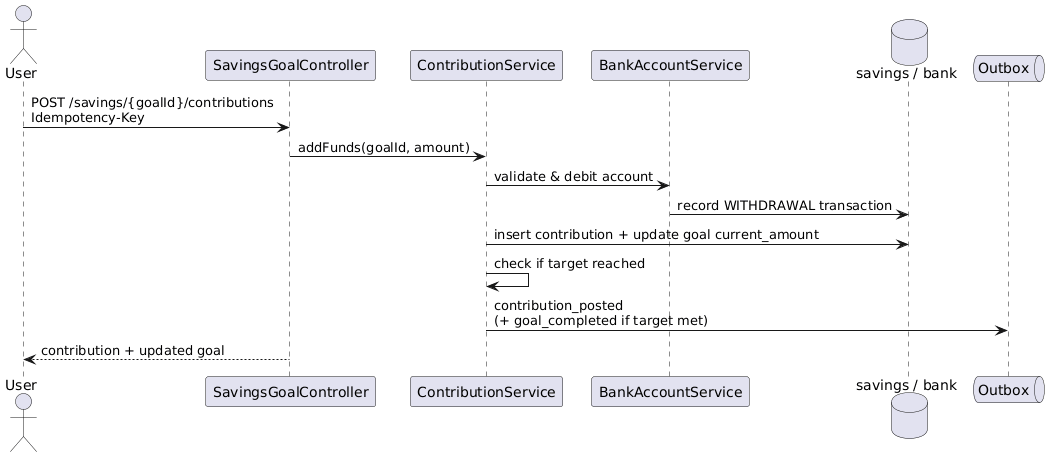

The diagram above was rendered by PlantUML. Its source (embedded in the PNG):
@startuml
actor User
participant SavingsGoalController
participant ContributionService
participant BankAccountService
database "savings / bank" as db
queue Outbox

User -> SavingsGoalController : POST /savings/{goalId}/contributions\nIdempotency-Key
SavingsGoalController -> ContributionService : addFunds(goalId, amount)
ContributionService -> BankAccountService : validate & debit account
BankAccountService -> db : record WITHDRAWAL transaction
ContributionService -> db : insert contribution + update goal current_amount
ContributionService -> ContributionService : check if target reached
ContributionService -> Outbox : contribution_posted\n(+ goal_completed if target met)
SavingsGoalController --> User : contribution + updated goal
@enduml